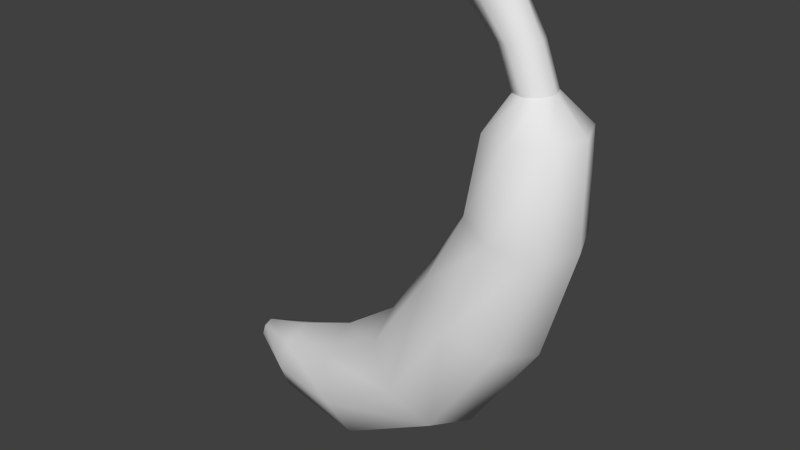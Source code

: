 # Source: Banana.blend  (saved by Blender 2.72.0; exported with 4.5.12 LTS)
import bpy
from mathutils import Matrix  # noqa: F401  (used for matrix-valued properties, if any)

bpy.ops.wm.read_factory_settings(use_empty=True)
scene = bpy.context.scene
scene.name = 'Scene'

# ---- collections
col_collection_1 = bpy.data.collections.new('Collection 1'); scene.collection.children.link(col_collection_1)

# ---- world
world_world = bpy.data.worlds.new('World'); scene.world = world_world
world_world.color = (0.05088, 0.05088, 0.05088)
world_world.use_sun_shadow = False
world_world.sun_shadow_jitter_overblur = 0.0
world_world.cycles.sampling_method = 'MANUAL'
world_world.cycles.sample_map_resolution = 256

# ---- meshes
me_cylinder = bpy.data.meshes.new('Cylinder')
me_cylinder.from_pydata([(-0.4567, 1.0, -0.6019), (0.5227, 1.0, 0.8525), (0.06307, 0.7071, -1.081), (1.125, 0.7071, 0.483), (0.2784, -6.102e-09, -1.28), (1.375, 4.632e-08, 0.3299), (0.06307, -0.7071, -1.081), (1.125, -0.7071, 0.483), (-0.4567, -1.0, -0.6019), (0.5227, -1.0, 0.8525), (-0.9765, -0.7071, -0.1225), (-0.08018, -0.7071, 1.222), (-1.192, -1.327e-07, 0.07605), (-0.3299, -3.849e-08, 1.375), (-0.9765, 0.7071, -0.1225), (-0.08018, 0.7071, 1.222), (1.05, 0.8372, 2.198), (1.63, 0.592, 2.078), (1.87, -1.775e-07, 2.028), (1.63, -0.592, 2.078), (1.05, -0.8372, 2.198), (0.4707, -0.592, 2.318), (0.2306, -1.767e-07, 2.368), (0.4707, 0.592, 2.318), (1.143, 0.7115, 3.543), (1.645, 0.5031, 3.578), (1.852, -3.808e-07, 3.592), (1.645, -0.5031, 3.578), (1.143, -0.7115, 3.543), (0.6407, -0.5031, 3.509), (0.4327, -3.281e-07, 3.494), (0.6407, 0.5031, 3.509), (-1.789, 0.9034, -1.42), (-1.56, 0.6388, -2.016), (-1.465, 1.296e-07, -2.263), (-1.56, -0.6388, -2.016), (-1.789, -0.9034, -1.42), (-2.018, -0.6388, -0.8233), (-2.112, -4.685e-08, -0.5762), (-2.018, 0.6388, -0.8233), (-3.095, 0.575, -1.538), (-3.096, 0.4066, -1.945), (-3.097, 1.306e-07, -2.113), (-3.096, -0.4066, -1.945), (-3.095, -0.575, -1.538), (-3.093, -0.4066, -1.132), (-3.093, 8.104e-09, -0.9634), (-3.093, 0.4066, -1.132), (-3.886, 0.1896, -1.393), (-3.887, 0.1341, -1.527), (-3.887, 8.469e-08, -1.583), (-3.887, -0.1341, -1.527), (-3.886, -0.1896, -1.393), (-3.886, -0.1341, -1.259), (-3.885, 4.429e-08, -1.204), (-3.886, 0.1341, -1.259), (1.077, 0.2953, 4.018), (1.285, 0.2088, 4.032), (1.371, -4.338e-07, 4.038), (1.285, -0.2088, 4.032), (1.077, -0.2953, 4.018), (0.8683, -0.2088, 4.004), (0.782, -4.119e-07, 3.998), (0.8683, 0.2088, 4.004), (0.3512, 0.3359, 5.218), (0.6718, 0.2375, 5.24), (0.8046, -5.97e-07, 5.25), (0.6718, -0.2375, 5.24), (0.3512, -0.3359, 5.218), (0.03058, -0.2375, 5.196), (-0.1022, -5.722e-07, 5.187), (0.03058, 0.2375, 5.196), (0.6169, 0.2225, 4.598), (0.8326, 0.3147, 4.616), (1.138, -5.15e-07, 4.641), (1.048, -0.2225, 4.634), (0.8326, -0.3147, 4.616), (0.6169, -0.2225, 4.598), (0.5275, -4.917e-07, 4.59), (1.048, 0.2225, 4.634), (-3.996, 7.008e-08, -1.36)], [], [(0, 1, 3, 2), (2, 3, 5, 4), (4, 5, 7, 6), (6, 7, 9, 8), (8, 9, 11, 10), (10, 11, 13, 12), (9, 7, 19, 20), (14, 15, 1, 0), (12, 13, 15, 14), (2, 4, 34, 33), (19, 18, 26, 27), (1, 15, 23, 16), (3, 1, 16, 17), (7, 5, 18, 19), (15, 13, 22, 23), (5, 3, 17, 18), (13, 11, 21, 22), (11, 9, 20, 21), (28, 27, 59, 60), (21, 20, 28, 29), (23, 22, 30, 31), (18, 17, 25, 26), (20, 19, 27, 28), (22, 21, 29, 30), (17, 16, 24, 25), (16, 23, 31, 24), (36, 37, 45, 44), (10, 12, 38, 37), (8, 10, 37, 36), (6, 8, 36, 35), (14, 0, 32, 39), (0, 2, 33, 32), (4, 6, 35, 34), (12, 14, 39, 38), (45, 46, 54, 53), (38, 39, 47, 46), (33, 34, 42, 41), (35, 36, 44, 43), (37, 38, 46, 45), (32, 33, 41, 40), (39, 32, 40, 47), (34, 35, 43, 42), (40, 41, 49, 48), (47, 40, 48, 55), (42, 43, 51, 50), (44, 45, 53, 52), (46, 47, 55, 54), (41, 42, 50, 49), (43, 44, 52, 51), (73, 72, 71, 64), (30, 29, 61, 62), (25, 24, 56, 57), (24, 31, 63, 56), (27, 26, 58, 59), (29, 28, 60, 61), (31, 30, 62, 63), (26, 25, 57, 58), (65, 64, 71, 70, 69, 68, 67, 66), (75, 74, 66, 67), (77, 76, 68, 69), (72, 78, 70, 71), (74, 79, 65, 66), (76, 75, 67, 68), (78, 77, 69, 70), (79, 73, 64, 65), (56, 63, 72, 73), (59, 58, 74, 75), (61, 60, 76, 77), (63, 62, 78, 72), (58, 57, 79, 74), (60, 59, 75, 76), (62, 61, 77, 78), (57, 56, 73, 79), (55, 48, 80), (50, 51, 80), (52, 53, 80), (54, 55, 80), (49, 50, 80), (51, 52, 80), (53, 54, 80), (48, 49, 80)])
me_cylinder.polygons.foreach_set('use_smooth', [True] * 81)
_k = set([(56, 57), (56, 63), (57, 58), (58, 59), (59, 60), (60, 61), (61, 62), (62, 63), (64, 65), (64, 71), (65, 66), (66, 67), (67, 68), (68, 69), (69, 70), (70, 71)])
me_cylinder.attributes.new('sharp_edge', 'BOOLEAN', 'EDGE').data.foreach_set('value', [ (min(e.vertices), max(e.vertices)) in _k for e in me_cylinder.edges])
_uv = me_cylinder.uv_layers.new(name='UVMap')
_uv.uv.foreach_set('vector', [0.181, 0.3834, 0.1921, 0.5905, 0.102, 0.5971, 0.0896, 0.3784, 0.0896, 0.3784, 0.102, 0.5971, 0.00937, 0.6103, 0.0001184, 0.368, 0.7558, 0.3678, 0.7467, 0.61, 0.6541, 0.5969, 0.6664, 0.3783, 0.6664, 0.3783, 0.6541, 0.5969, 0.564, 0.5904, 0.575, 0.3833, 0.575, 0.3833, 0.564, 0.5904, 0.4725, 0.5878, 0.4789, 0.3841, 0.4789, 0.3841, 0.4725, 0.5878, 0.3781, 0.5871, 0.378, 0.3839, 0.564, 0.5904, 0.6541, 0.5969, 0.604, 0.7853, 0.5337, 0.7587, 0.277, 0.3842, 0.2836, 0.5879, 0.1921, 0.5905, 0.181, 0.3834, 0.378, 0.3839, 0.3781, 0.5871, 0.2836, 0.5879, 0.277, 0.3842, 0.0896, 0.3784, 0.0001184, 0.368, 0.0805, 0.1388, 0.1505, 0.1797, 0.604, 0.7853, 0.6737, 0.818, 0.5633, 0.9716, 0.5196, 0.9202, 0.1921, 0.5905, 0.2836, 0.5879, 0.2973, 0.7394, 0.2225, 0.7588, 0.102, 0.5971, 0.1921, 0.5905, 0.2225, 0.7588, 0.1523, 0.7855, 0.6541, 0.5969, 0.7467, 0.61, 0.6737, 0.818, 0.604, 0.7853, 0.2836, 0.5879, 0.3781, 0.5871, 0.3781, 0.7309, 0.2973, 0.7394, 0.00937, 0.6103, 0.102, 0.5971, 0.1523, 0.7855, 0.08261, 0.8182, 0.3781, 0.5871, 0.4725, 0.5878, 0.4589, 0.7393, 0.3781, 0.7309, 0.4725, 0.5878, 0.564, 0.5904, 0.5337, 0.7587, 0.4589, 0.7393, 0.476, 0.888, 0.5196, 0.9202, 0.4565, 0.9716, 0.4339, 0.9506, 0.4589, 0.7393, 0.5337, 0.7587, 0.476, 0.888, 0.4289, 0.8676, 0.2973, 0.7394, 0.3781, 0.7309, 0.3781, 0.861, 0.3274, 0.8677, 0.08261, 0.8182, 0.1523, 0.7855, 0.2367, 0.9203, 0.1931, 0.9717, 0.5337, 0.7587, 0.604, 0.7853, 0.5196, 0.9202, 0.476, 0.888, 0.3781, 0.7309, 0.4589, 0.7393, 0.4289, 0.8676, 0.3781, 0.861, 0.1523, 0.7855, 0.2225, 0.7588, 0.2803, 0.888, 0.2367, 0.9203, 0.2225, 0.7588, 0.2973, 0.7394, 0.3274, 0.8677, 0.2803, 0.888, 0.5362, 0.2093, 0.4611, 0.2295, 0.4242, 0.1099, 0.4647, 0.08919, 0.4789, 0.3841, 0.378, 0.3839, 0.378, 0.2376, 0.4611, 0.2295, 0.575, 0.3833, 0.4789, 0.3841, 0.4611, 0.2295, 0.5362, 0.2093, 0.6664, 0.3783, 0.575, 0.3833, 0.5362, 0.2093, 0.6053, 0.1797, 0.277, 0.3842, 0.181, 0.3834, 0.2197, 0.2093, 0.2948, 0.2295, 0.181, 0.3834, 0.0896, 0.3784, 0.1505, 0.1797, 0.2197, 0.2093, 0.7558, 0.3678, 0.6664, 0.3783, 0.6053, 0.1797, 0.6753, 0.1387, 0.378, 0.3839, 0.277, 0.3842, 0.2948, 0.2295, 0.378, 0.2376, 0.4242, 0.1099, 0.3779, 0.1171, 0.3779, 0.03995, 0.3901, 0.03803, 0.378, 0.2376, 0.2948, 0.2295, 0.3317, 0.1099, 0.3779, 0.1171, 0.1505, 0.1797, 0.0805, 0.1388, 0.2313, 0.01344, 0.2579, 0.05748, 0.6053, 0.1797, 0.5362, 0.2093, 0.4647, 0.08919, 0.498, 0.05747, 0.4611, 0.2295, 0.378, 0.2376, 0.3779, 0.1171, 0.4242, 0.1099, 0.2197, 0.2093, 0.1505, 0.1797, 0.2579, 0.05748, 0.2912, 0.08921, 0.2948, 0.2295, 0.2197, 0.2093, 0.2912, 0.08921, 0.3317, 0.1099, 0.6753, 0.1387, 0.6053, 0.1797, 0.498, 0.05747, 0.5245, 0.01344, 0.2912, 0.08921, 0.2579, 0.05748, 0.3463, 0.01857, 0.3544, 0.03118, 0.3317, 0.1099, 0.2912, 0.08921, 0.3544, 0.03118, 0.3657, 0.03803, 0.5245, 0.01344, 0.498, 0.05747, 0.4096, 0.01857, 0.4106, 0.0001253, 0.4647, 0.08919, 0.4242, 0.1099, 0.3901, 0.03803, 0.4015, 0.03118, 0.3779, 0.1171, 0.3317, 0.1099, 0.3657, 0.03803, 0.3779, 0.03995, 0.2579, 0.05748, 0.2313, 0.01344, 0.3453, 0.0001184, 0.3463, 0.01857, 0.498, 0.05747, 0.4647, 0.08919, 0.4015, 0.03118, 0.4096, 0.01857, 0.8789, 0.06298, 0.8659, 0.08893, 0.7655, 0.0913, 0.7873, 0.06154, 0.3781, 0.861, 0.4289, 0.8676, 0.407, 0.9369, 0.3782, 0.9309, 0.2367, 0.9203, 0.2803, 0.888, 0.3225, 0.9506, 0.2998, 0.9716, 0.2803, 0.888, 0.3274, 0.8677, 0.3494, 0.9369, 0.3225, 0.9506, 0.5196, 0.9202, 0.5633, 0.9716, 0.472, 0.9999, 0.4565, 0.9716, 0.4289, 0.8676, 0.476, 0.888, 0.4339, 0.9506, 0.407, 0.9369, 0.3274, 0.8677, 0.3781, 0.861, 0.3782, 0.9309, 0.3494, 0.9369, 0.1931, 0.9717, 0.2367, 0.9203, 0.2998, 0.9716, 0.2844, 0.9999, 0.8487, 0.2871, 0.8215, 0.3155, 0.7832, 0.3238, 0.7561, 0.3072, 0.7561, 0.2754, 0.7832, 0.247, 0.8215, 0.2387, 0.8487, 0.2553, 0.8915, 0.2001, 0.8992, 0.2263, 0.8205, 0.2384, 0.8092, 0.2088, 0.8659, 0.1496, 0.8789, 0.1756, 0.7873, 0.177, 0.7655, 0.1473, 0.8659, 0.08893, 0.8607, 0.1193, 0.7561, 0.1193, 0.7655, 0.0913, 0.8992, 0.01225, 0.8915, 0.03851, 0.8092, 0.02973, 0.8205, 0.0001184, 0.8789, 0.1756, 0.8915, 0.2001, 0.8092, 0.2088, 0.7873, 0.177, 0.8607, 0.1193, 0.8659, 0.1496, 0.7655, 0.1473, 0.7561, 0.1193, 0.8915, 0.03851, 0.8789, 0.06298, 0.7873, 0.06154, 0.8092, 0.02973, 0.9527, 0.07183, 0.9428, 0.09504, 0.8659, 0.08893, 0.8789, 0.06298, 0.9635, 0.1899, 0.9705, 0.2142, 0.8992, 0.2263, 0.8915, 0.2001, 0.9428, 0.1435, 0.9527, 0.1667, 0.8789, 0.1756, 0.8659, 0.1496, 0.9428, 0.09504, 0.9387, 0.1193, 0.8607, 0.1193, 0.8659, 0.08893, 0.9705, 0.02435, 0.9635, 0.04866, 0.8915, 0.03851, 0.8992, 0.01225, 0.9527, 0.1667, 0.9635, 0.1899, 0.8915, 0.2001, 0.8789, 0.1756, 0.9387, 0.1193, 0.9428, 0.1435, 0.8659, 0.1496, 0.8607, 0.1193, 0.9635, 0.04866, 0.9527, 0.07183, 0.8789, 0.06298, 0.8915, 0.03851, 0.3657, 0.03803, 0.3544, 0.03118, 0.3779, 0.01614, 0.4106, 0.0001253, 0.4096, 0.01857, 0.3779, 0.01614, 0.4015, 0.03118, 0.3901, 0.03803, 0.3779, 0.01614, 0.3779, 0.03995, 0.3657, 0.03803, 0.3779, 0.01614, 0.3463, 0.01857, 0.3453, 0.0001184, 0.3779, 0.01614, 0.4096, 0.01857, 0.4015, 0.03118, 0.3779, 0.01614, 0.3901, 0.03803, 0.3779, 0.03995, 0.3779, 0.01614, 0.3544, 0.03118, 0.3463, 0.01857, 0.3779, 0.01614])
me_cylinder.use_remesh_preserve_volume = False
me_cylinder.use_remesh_preserve_attributes = False
me_cylinder.use_mirror_vertex_groups = False
me_cylinder.update()

# ---- objects
ob_banana = bpy.data.objects.new('Banana', me_cylinder)

# ---- transforms, parenting, visibility, modifiers, constraints
ob_banana.location = (0.0, 0.0, 0.0)
ob_banana.lineart.crease_threshold = 0.0
_m = ob_banana.modifiers.new('EdgeSplit', 'EDGE_SPLIT')
_m.use_edge_angle = False

# ---- collection membership
col_collection_1.objects.link(ob_banana)

# ---- scene / render settings (as saved in the file)
scene.frame_start = 1; scene.frame_end = 250; scene.frame_set(1)
scene.render.engine = 'BLENDER_EEVEE_NEXT'
scene.render.image_settings.color_mode = 'RGB'
scene.render.image_settings.compression = 90
scene.render.resolution_percentage = 50
scene.render.dither_intensity = 0.0
scene.cycles.use_denoising = False
scene.cycles.samples = 10
scene.cycles.sampling_pattern = 'TABULATED_SOBOL'
scene.cycles.light_sampling_threshold = 0.0
scene.cycles.use_adaptive_sampling = False
scene.cycles.use_light_tree = False
scene.cycles.blur_glossy = 0.0
scene.cycles.volume_bounces = 1
scene.cycles.pixel_filter_type = 'GAUSSIAN'
scene.cycles.sample_clamp_indirect = 0.0
scene.view_settings.view_transform = 'Standard'
bpy.context.view_layer.update()

# ---- added for rendering (the .blend has no active camera and no usable light): camera, sun
cam_auto = bpy.data.cameras.new('AutoCamera')
cam_auto.lens = 50.0
cam_auto.sensor_width = 36.0
cam_auto.clip_end = 1000.0
ob_auto_camera = bpy.data.objects.new('AutoCamera', cam_auto)
scene.collection.objects.link(ob_auto_camera)
ob_auto_camera.location = (7.9479, -10.8131, 8.70196)
ob_auto_camera.rotation_euler = (1.09748, -7.21219e-08, 0.694738)
scene.camera = ob_auto_camera
light_auto_sun = bpy.data.lights.new('AutoSun', 'SUN')
light_auto_sun.energy = 3.0
light_auto_sun.angle = 0.0523599
ob_auto_sun = bpy.data.objects.new('AutoSun', light_auto_sun)
scene.collection.objects.link(ob_auto_sun)
ob_auto_sun.rotation_euler = (0.872665, 0.174533, 0.523599)
bpy.context.view_layer.update()

